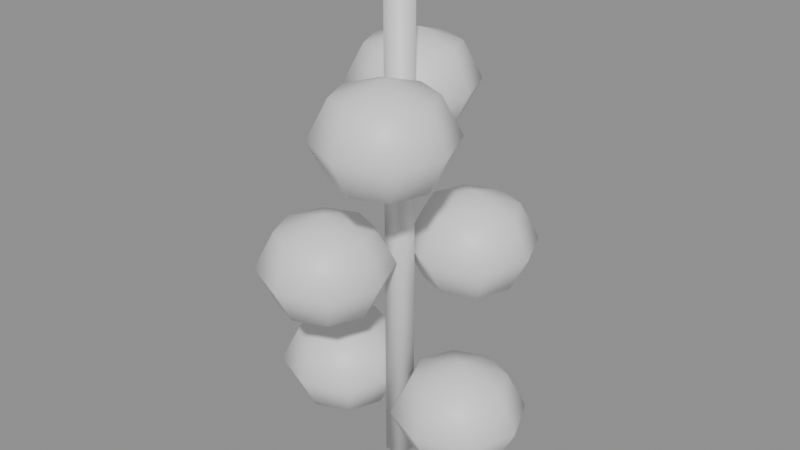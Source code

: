 # Source: garlic.blend  (saved by Blender 5.2.44; exported with 4.5.12 LTS)
import bpy
from mathutils import Matrix  # noqa: F401  (used for matrix-valued properties, if any)

bpy.ops.wm.read_factory_settings(use_empty=True)
scene = bpy.context.scene
scene.name = 'Scene'

# ---- materials (node trees are filled in below, after node groups)
mat_plant = bpy.data.materials.new('plant')
mat_garlic = bpy.data.materials.new('garlic')

# ---- material node trees
mat_plant.use_nodes = True; mat_plant.node_tree.nodes.clear()
_N = mat_plant.node_tree.nodes; _L = mat_plant.node_tree.links
n0 = _N.new('ShaderNodeBsdfPrincipled'); n0.name = 'Principled BSDF'; n0.location = (-200, 100)
n0.inputs[10].default_value = 0.005
n1 = _N.new('ShaderNodeOutputMaterial'); n1.name = 'Material Output'; n1.location = (200, 100)
_L.new(n0.outputs[0], n1.inputs[0])
n1.is_active_output = True
mat_garlic.use_nodes = True; mat_garlic.node_tree.nodes.clear()
_N = mat_garlic.node_tree.nodes; _L = mat_garlic.node_tree.links
n0 = _N.new('ShaderNodeBsdfPrincipled'); n0.name = 'Principled BSDF'; n0.location = (-200, 100)
n0.inputs[10].default_value = 0.005
n1 = _N.new('ShaderNodeOutputMaterial'); n1.name = 'Material Output'; n1.location = (200, 100)
_L.new(n0.outputs[0], n1.inputs[0])
n1.is_active_output = True

# ---- meshes
me_garlic = bpy.data.meshes.new('garlic')
me_garlic.from_pydata([(0.05, 0.03182, 0.07546), (0.05, 0.0, 0.086), (0.0, 0.01, -0.005), (0.0, 0.01, 0.345), (0.009511, 0.00309, -0.005), (0.009511, 0.00309, 0.345), (0.005878, -0.00809, -0.005), (0.005878, -0.00809, 0.345), (-0.005878, -0.00809, -0.005), (-0.005878, -0.00809, 0.345), (-0.009511, 0.00309, -0.005), (-0.009511, 0.00309, 0.345), (0.05, 0.045, 0.05), (0.05, 0.03182, 0.02454), (0.05, 0.0, 0.014), (0.0725, 0.0225, 0.07546), (0.0475, 0.0208, 0.1755), (0.08182, 0.03182, 0.05), (0.0725, 0.0225, 0.02454), (0.05682, 0.01148, 0.15), (0.08182, 0.0, 0.07546), (0.0475, 0.0208, 0.1245), (0.095, 0.0, 0.05), (0.08182, 0.0, 0.02454), (0.025, 0.0433, 0.114), (0.0725, -0.0225, 0.07546), (-0.0025, 0.0208, 0.2755), (0.08182, -0.03182, 0.05), (0.0725, -0.0225, 0.02454), (0.05682, 0.0433, 0.1245), (0.05, -0.03182, 0.07546), (0.07, 0.0433, 0.15), (0.05, -0.045, 0.05), (0.05, -0.03182, 0.02454), (0.05682, 0.0433, 0.1755), (0.0275, -0.0225, 0.07546), (0.025, 0.0433, 0.186), (0.01818, -0.03182, 0.05), (0.0275, -0.0225, 0.02454), (0.00682, 0.01148, 0.25), (0.01818, 0.0, 0.07546), (0.0475, 0.0658, 0.1755), (0.005, 0.0, 0.05), (0.01818, 0.0, 0.02454), (0.05682, 0.07512, 0.15), (0.0275, 0.0225, 0.07546), (0.0475, 0.0658, 0.1245), (0.01818, 0.03182, 0.05), (0.0275, 0.0225, 0.02454), (-0.0025, 0.0208, 0.2245), (-0.025, 0.0433, 0.214), (0.025, 0.07512, 0.1245), (0.025, 0.0883, 0.15), (0.025, 0.07512, 0.1755), (-0.0275, -0.0225, 0.07546), (0.00682, 0.0433, 0.2245), (0.025, 0.01148, 0.1755), (0.025, -0.001699, 0.15), (0.025, 0.01148, 0.1245), (0.02, 0.0433, 0.25), (0.00682, 0.0433, 0.2755), (0.0025, 0.0208, 0.1755), (-0.00682, 0.01148, 0.15), (0.0025, 0.0208, 0.1245), (-0.025, 0.0433, 0.286), (-0.01818, -0.03182, 0.05), (-0.00682, 0.0433, 0.1755), (-0.02, 0.0433, 0.15), (-0.00682, 0.0433, 0.1245), (-0.0025, 0.0658, 0.2755), (0.00682, 0.07512, 0.25), (0.0025, 0.0658, 0.1755), (-0.00682, 0.07512, 0.15), (0.0025, 0.0658, 0.1245), (-0.0025, 0.0658, 0.2245), (-0.0275, -0.0225, 0.02454), (-0.05, 6.123e-18, 0.014), (-0.025, 0.07512, 0.2245), (-0.025, 0.0883, 0.25), (-0.025, 0.07512, 0.2755), (-0.0025, -0.0658, 0.1755), (-0.01818, 6.123e-18, 0.02454), (-0.025, 0.01148, 0.2755), (-0.025, -0.001699, 0.25), (-0.025, 0.01148, 0.2245), (-0.005, 6.123e-18, 0.05), (-0.01818, 6.123e-18, 0.07546), (-0.0475, 0.0208, 0.2755), (-0.05682, 0.01148, 0.25), (-0.0475, 0.0208, 0.2245), (-0.05, 6.123e-18, 0.086), (0.00682, -0.07512, 0.15), (-0.05682, 0.0433, 0.2755), (-0.07, 0.0433, 0.25), (-0.05682, 0.0433, 0.2245), (-0.0275, 0.0225, 0.07546), (-0.01818, 0.03182, 0.05), (-0.0475, 0.0658, 0.2755), (-0.05682, 0.07512, 0.25), (-0.0475, 0.0658, 0.2245), (-0.0275, 0.0225, 0.02454), (-0.0025, -0.0658, 0.1245), (-0.025, -0.0433, 0.114), (-0.05, 0.03182, 0.02454), (-0.05, 0.045, 0.05), (-0.05, 0.03182, 0.07546), (0.0475, -0.0658, 0.2755), (0.00682, -0.0433, 0.1245), (-0.05, -0.03182, 0.07546), (-0.05, -0.045, 0.05), (-0.05, -0.03182, 0.02454), (0.02, -0.0433, 0.15), (0.00682, -0.0433, 0.1755), (-0.0725, -0.0225, 0.07546), (-0.08182, -0.03182, 0.05), (-0.0725, -0.0225, 0.02454), (-0.025, -0.0433, 0.186), (0.05682, -0.07512, 0.25), (-0.08182, 6.123e-18, 0.07546), (-0.095, 6.123e-18, 0.05), (-0.08182, 6.123e-18, 0.02454), (-0.0025, -0.0208, 0.1755), (0.00682, -0.01148, 0.15), (-0.0725, 0.0225, 0.07546), (-0.08182, 0.03182, 0.05), (-0.0725, 0.0225, 0.02454), (-0.0025, -0.0208, 0.1245), (0.0475, -0.0658, 0.2245), (0.025, -0.0433, 0.214), (-0.025, -0.01148, 0.1245), (-0.025, 0.001699, 0.15), (-0.025, -0.01148, 0.1755), (0.05682, -0.0433, 0.2245), (-0.025, -0.07512, 0.1755), (-0.025, -0.0883, 0.15), (-0.025, -0.07512, 0.1245), (0.07, -0.0433, 0.25), (0.05682, -0.0433, 0.2755), (-0.0475, -0.0658, 0.1755), (-0.05682, -0.07512, 0.15), (-0.0475, -0.0658, 0.1245), (0.025, -0.0433, 0.286), (-0.05682, -0.0433, 0.1755), (-0.07, -0.0433, 0.15), (-0.05682, -0.0433, 0.1245), (0.0475, -0.0208, 0.2755), (0.05682, -0.01148, 0.25), (-0.0475, -0.0208, 0.1755), (-0.05682, -0.01148, 0.15), (-0.0475, -0.0208, 0.1245), (0.0475, -0.0208, 0.2245), (0.025, -0.01148, 0.2245), (0.025, 0.001699, 0.25), (0.025, -0.01148, 0.2755), (0.025, -0.07512, 0.2755), (0.025, -0.0883, 0.25), (0.025, -0.07512, 0.2245), (0.0025, -0.0658, 0.2755), (-0.00682, -0.07512, 0.25), (0.0025, -0.0658, 0.2245), (-0.00682, -0.0433, 0.2755), (-0.02, -0.0433, 0.25), (-0.00682, -0.0433, 0.2245), (0.0025, -0.0208, 0.2755), (-0.00682, -0.01148, 0.25), (0.0025, -0.0208, 0.2245)], [], [(15, 1, 20), (12, 0, 15, 17), (2, 3, 5, 4), (23, 22, 27, 28), (14, 13, 18), (4, 5, 7, 6), (18, 17, 22, 23), (13, 12, 17, 18), (6, 7, 9, 8), (5, 3, 11, 9, 7), (0, 1, 15), (8, 9, 11, 10), (14, 18, 23), (17, 15, 20, 22), (10, 11, 3, 2), (2, 4, 6, 8, 10), (20, 1, 25), (22, 20, 25, 27), (14, 23, 28), (28, 27, 32, 33), (25, 1, 30), (27, 25, 30, 32), (14, 28, 33), (14, 33, 38), (33, 32, 37, 38), (30, 1, 35), (32, 30, 35, 37), (37, 35, 40, 42), (14, 38, 43), (38, 37, 42, 43), (35, 1, 40), (42, 40, 45, 47), (14, 43, 48), (43, 42, 47, 48), (40, 1, 45), (47, 45, 0, 12), (14, 48, 13), (48, 47, 12, 13), (45, 1, 0), (53, 36, 41), (51, 52, 44, 46), (52, 53, 41, 44), (24, 51, 46), (24, 46, 29), (44, 41, 34, 31), (46, 44, 31, 29), (41, 36, 34), (24, 29, 21), (29, 31, 19, 21), (34, 36, 16), (31, 34, 16, 19), (19, 16, 56, 57), (24, 21, 58), (21, 19, 57, 58), (16, 36, 56), (56, 36, 61), (58, 57, 62, 63), (24, 58, 63), (57, 56, 61, 62), (63, 62, 67, 68), (62, 61, 66, 67), (24, 63, 68), (61, 36, 66), (66, 36, 71), (68, 67, 72, 73), (67, 66, 71, 72), (24, 68, 73), (71, 36, 53), (73, 72, 52, 51), (72, 71, 53, 52), (24, 73, 51), (78, 79, 69, 70), (50, 77, 74), (79, 64, 69), (77, 78, 70, 74), (74, 70, 59, 55), (69, 64, 60), (50, 74, 55), (70, 69, 60, 59), (55, 59, 39, 49), (60, 64, 26), (50, 55, 49), (59, 60, 26, 39), (49, 39, 83, 84), (26, 64, 82), (50, 49, 84), (39, 26, 82, 83), (50, 84, 89), (84, 83, 88, 89), (83, 82, 87, 88), (82, 64, 87), (50, 89, 94), (87, 64, 92), (89, 88, 93, 94), (88, 87, 92, 93), (93, 92, 97, 98), (50, 94, 99), (92, 64, 97), (94, 93, 98, 99), (98, 97, 79, 78), (50, 99, 77), (97, 64, 79), (99, 98, 78, 77), (103, 104, 96, 100), (104, 105, 95, 96), (76, 103, 100), (105, 90, 95), (76, 100, 81), (96, 95, 86, 85), (100, 96, 85, 81), (95, 90, 86), (76, 81, 75), (86, 90, 54), (81, 85, 65, 75), (85, 86, 54, 65), (65, 54, 108, 109), (76, 75, 110), (75, 65, 109, 110), (54, 90, 108), (108, 90, 113), (110, 109, 114, 115), (109, 108, 113, 114), (76, 110, 115), (114, 113, 118, 119), (76, 115, 120), (113, 90, 118), (115, 114, 119, 120), (120, 119, 124, 125), (119, 118, 123, 124), (76, 120, 125), (118, 90, 123), (123, 90, 105), (125, 124, 104, 103), (124, 123, 105, 104), (76, 125, 103), (102, 129, 126), (131, 116, 121), (129, 130, 122, 126), (130, 131, 121, 122), (126, 122, 111, 107), (121, 116, 112), (102, 126, 107), (122, 121, 112, 111), (112, 116, 80), (111, 112, 80, 91), (102, 107, 101), (107, 111, 91, 101), (80, 116, 133), (102, 101, 135), (91, 80, 133, 134), (101, 91, 134, 135), (135, 134, 139, 140), (133, 116, 138), (102, 135, 140), (134, 133, 138, 139), (138, 116, 142), (140, 139, 143, 144), (139, 138, 142, 143), (102, 140, 144), (102, 144, 149), (142, 116, 147), (144, 143, 148, 149), (143, 142, 147, 148), (148, 147, 131, 130), (102, 149, 129), (147, 116, 131), (149, 148, 130, 129), (152, 153, 145, 146), (128, 151, 150), (153, 141, 145), (151, 152, 146, 150), (128, 150, 132), (146, 145, 137, 136), (150, 146, 136, 132), (145, 141, 137), (128, 132, 127), (136, 137, 106, 117), (132, 136, 117, 127), (137, 141, 106), (127, 117, 155, 156), (106, 141, 154), (128, 127, 156), (117, 106, 154, 155), (156, 155, 158, 159), (154, 141, 157), (128, 156, 159), (155, 154, 157, 158), (158, 157, 160, 161), (128, 159, 162), (157, 141, 160), (159, 158, 161, 162), (161, 160, 163, 164), (128, 162, 165), (160, 141, 163), (162, 161, 164, 165), (165, 164, 152, 151), (164, 163, 153, 152), (128, 165, 151), (163, 141, 153)])
me_garlic.polygons.foreach_set('use_smooth', [True] * 199)
me_garlic.polygons.foreach_set('material_index', [1, 1, 0, 1, 1, 0, 1, 1, 0, 0, 1, 0, 1, 1, 0, 0, 1, 1, 1, 1, 1, 1, 1, 1, 1, 1, 1, 1, 1, 1, 1, 1, 1, 1, 1, 1, 1, 1, 1, 1, 1, 1, 1, 1, 1, 1, 1, 1, 1, 1, 1, 1, 1, 1, 1, 1, 1, 1, 1, 1, 1, 1, 1, 1, 1, 1, 1, 1, 1, 1, 1, 1, 1, 1, 1, 1, 1, 1, 1, 1, 1, 1, 1, 1, 1, 1, 1, 1, 1, 1, 1, 1, 1, 1, 1, 1, 1, 1, 1, 1, 1, 1, 1, 1, 1, 1, 1, 1, 1, 1, 1, 1, 1, 1, 1, 1, 1, 1, 1, 1, 1, 1, 1, 1, 1, 1, 1, 1, 1, 1, 1, 1, 1, 1, 1, 1, 1, 1, 1, 1, 1, 1, 1, 1, 1, 1, 1, 1, 1, 1, 1, 1, 1, 1, 1, 1, 1, 1, 1, 1, 1, 1, 1, 1, 1, 1, 1, 1, 1, 1, 1, 1, 1, 1, 1, 1, 1, 1, 1, 1, 1, 1, 1, 1, 1, 1, 1, 1, 1, 1, 1, 1, 1, 1, 1, 1, 1, 1, 1])
_uv = me_garlic.uv_layers.new(name='Float2')
_uv.uv.foreach_set('vector', [0.0725, 0.0225, 0.05, 0.0, 0.08182, 0.0, 0.05, 0.05, 0.05, 0.07546, 0.0725, 0.07546, 0.08182, 0.05, 0.0, -0.005, 0.0, 0.345, 0.009511, 0.345, 0.009511, -0.005, 0.0, 0.02454, 0.0, 0.05, -0.03182, 0.05, -0.0225, 0.02454, 0.05, 0.0, 0.05, 0.03182, 0.0725, 0.0225, 0.00309, -0.005, 0.00309, 0.345, -0.00809, 0.345, -0.00809, -0.005, 0.0225, 0.02454, 0.03182, 0.05, 0.0, 0.05, 0.0, 0.02454, 0.05, 0.02454, 0.05, 0.05, 0.08182, 0.05, 0.0725, 0.02454, 0.005878, -0.005, 0.005878, 0.345, -0.005878, 0.345, -0.005878, -0.005, 0.009511, 0.00309, 0.0, 0.01, -0.009511, 0.00309, -0.005878, -0.00809, 0.005878, -0.00809, 0.05, 0.03182, 0.05, 0.0, 0.0725, 0.0225, -0.00809, -0.005, -0.00809, 0.345, 0.00309, 0.345, 0.00309, -0.005, 0.05, 0.0, 0.0725, 0.0225, 0.08182, 0.0, 0.03182, 0.05, 0.0225, 0.07546, 0.0, 0.07546, 0.0, 0.05, -0.009511, -0.005, -0.009511, 0.345, 0.0, 0.345, 0.0, -0.005, 0.0, 0.01, 0.009511, 0.00309, 0.005878, -0.00809, -0.005878, -0.00809, -0.009511, 0.00309, 0.08182, 0.0, 0.05, 0.0, 0.0725, -0.0225, 0.0, 0.05, 0.0, 0.07546, -0.0225, 0.07546, -0.03182, 0.05, 0.05, 0.0, 0.08182, 0.0, 0.0725, -0.0225, 0.0725, 0.02454, 0.08182, 0.05, 0.05, 0.05, 0.05, 0.02454, 0.0725, -0.0225, 0.05, 0.0, 0.05, -0.03182, 0.08182, 0.05, 0.0725, 0.07546, 0.05, 0.07546, 0.05, 0.05, 0.05, 0.0, 0.0725, -0.0225, 0.05, -0.03182, 0.05, 0.0, 0.05, -0.03182, 0.0275, -0.0225, 0.05, 0.02454, 0.05, 0.05, 0.01818, 0.05, 0.0275, 0.02454, 0.05, -0.03182, 0.05, 0.0, 0.0275, -0.0225, 0.05, 0.05, 0.05, 0.07546, 0.0275, 0.07546, 0.01818, 0.05, -0.03182, 0.05, -0.0225, 0.07546, 0.0, 0.07546, 0.0, 0.05, 0.05, 0.0, 0.0275, -0.0225, 0.01818, 0.0, -0.0225, 0.02454, -0.03182, 0.05, 0.0, 0.05, 0.0, 0.02454, 0.0275, -0.0225, 0.05, 0.0, 0.01818, 0.0, 0.0, 0.05, 0.0, 0.07546, 0.0225, 0.07546, 0.03182, 0.05, 0.05, 0.0, 0.01818, 0.0, 0.0275, 0.0225, 0.0, 0.02454, 0.0, 0.05, 0.03182, 0.05, 0.0225, 0.02454, 0.01818, 0.0, 0.05, 0.0, 0.0275, 0.0225, 0.01818, 0.05, 0.0275, 0.07546, 0.05, 0.07546, 0.05, 0.05, 0.05, 0.0, 0.0275, 0.0225, 0.05, 0.03182, 0.0275, 0.02454, 0.01818, 0.05, 0.05, 0.05, 0.05, 0.02454, 0.0275, 0.0225, 0.05, 0.0, 0.05, 0.03182, 0.025, 0.07512, 0.025, 0.0433, 0.0475, 0.0658, 0.025, 0.1245, 0.025, 0.15, 0.05682, 0.15, 0.0475, 0.1245, 0.025, 0.15, 0.025, 0.1755, 0.0475, 0.1755, 0.05682, 0.15, 0.025, 0.0433, 0.025, 0.07512, 0.0475, 0.0658, 0.025, 0.0433, 0.0475, 0.0658, 0.05682, 0.0433, 0.07512, 0.15, 0.0658, 0.1755, 0.0433, 0.1755, 0.0433, 0.15, 0.0658, 0.1245, 0.07512, 0.15, 0.0433, 0.15, 0.0433, 0.1245, 0.0475, 0.0658, 0.025, 0.0433, 0.05682, 0.0433, 0.025, 0.0433, 0.05682, 0.0433, 0.0475, 0.0208, 0.0433, 0.1245, 0.0433, 0.15, 0.01148, 0.15, 0.0208, 0.1245, 0.05682, 0.0433, 0.025, 0.0433, 0.0475, 0.0208, 0.0433, 0.15, 0.0433, 0.1755, 0.0208, 0.1755, 0.01148, 0.15, 0.05682, 0.15, 0.0475, 0.1755, 0.025, 0.1755, 0.025, 0.15, 0.025, 0.0433, 0.0475, 0.0208, 0.025, 0.01148, 0.0475, 0.1245, 0.05682, 0.15, 0.025, 0.15, 0.025, 0.1245, 0.0475, 0.0208, 0.025, 0.0433, 0.025, 0.01148, 0.025, 0.01148, 0.025, 0.0433, 0.0025, 0.0208, 0.025, 0.1245, 0.025, 0.15, -0.00682, 0.15, 0.0025, 0.1245, 0.025, 0.0433, 0.025, 0.01148, 0.0025, 0.0208, 0.025, 0.15, 0.025, 0.1755, 0.0025, 0.1755, -0.00682, 0.15, 0.0208, 0.1245, 0.01148, 0.15, 0.0433, 0.15, 0.0433, 0.1245, 0.01148, 0.15, 0.0208, 0.1755, 0.0433, 0.1755, 0.0433, 0.15, 0.025, 0.0433, 0.0025, 0.0208, -0.00682, 0.0433, 0.0025, 0.0208, 0.025, 0.0433, -0.00682, 0.0433, -0.00682, 0.0433, 0.025, 0.0433, 0.0025, 0.0658, 0.0433, 0.1245, 0.0433, 0.15, 0.07512, 0.15, 0.0658, 0.1245, 0.0433, 0.15, 0.0433, 0.1755, 0.0658, 0.1755, 0.07512, 0.15, 0.025, 0.0433, -0.00682, 0.0433, 0.0025, 0.0658, 0.0025, 0.0658, 0.025, 0.0433, 0.025, 0.07512, 0.0025, 0.1245, -0.00682, 0.15, 0.025, 0.15, 0.025, 0.1245, -0.00682, 0.15, 0.0025, 0.1755, 0.025, 0.1755, 0.025, 0.15, 0.025, 0.0433, 0.0025, 0.0658, 0.025, 0.07512, -0.025, 0.25, -0.025, 0.2755, -0.0025, 0.2755, 0.00682, 0.25, -0.025, 0.0433, -0.025, 0.07512, -0.0025, 0.0658, -0.025, 0.07512, -0.025, 0.0433, -0.0025, 0.0658, -0.025, 0.2245, -0.025, 0.25, 0.00682, 0.25, -0.0025, 0.2245, 0.0658, 0.2245, 0.07512, 0.25, 0.0433, 0.25, 0.0433, 0.2245, -0.0025, 0.0658, -0.025, 0.0433, 0.00682, 0.0433, -0.025, 0.0433, -0.0025, 0.0658, 0.00682, 0.0433, 0.07512, 0.25, 0.0658, 0.2755, 0.0433, 0.2755, 0.0433, 0.25, 0.0433, 0.2245, 0.0433, 0.25, 0.01148, 0.25, 0.0208, 0.2245, 0.00682, 0.0433, -0.025, 0.0433, -0.0025, 0.0208, -0.025, 0.0433, 0.00682, 0.0433, -0.0025, 0.0208, 0.0433, 0.25, 0.0433, 0.2755, 0.0208, 0.2755, 0.01148, 0.25, -0.0025, 0.2245, 0.00682, 0.25, -0.025, 0.25, -0.025, 0.2245, -0.0025, 0.0208, -0.025, 0.0433, -0.025, 0.01148, -0.025, 0.0433, -0.0025, 0.0208, -0.025, 0.01148, 0.00682, 0.25, -0.0025, 0.2755, -0.025, 0.2755, -0.025, 0.25, -0.025, 0.0433, -0.025, 0.01148, -0.0475, 0.0208, -0.025, 0.2245, -0.025, 0.25, -0.05682, 0.25, -0.0475, 0.2245, -0.025, 0.25, -0.025, 0.2755, -0.0475, 0.2755, -0.05682, 0.25, -0.025, 0.01148, -0.025, 0.0433, -0.0475, 0.0208, -0.025, 0.0433, -0.0475, 0.0208, -0.05682, 0.0433, -0.0475, 0.0208, -0.025, 0.0433, -0.05682, 0.0433, 0.0208, 0.2245, 0.01148, 0.25, 0.0433, 0.25, 0.0433, 0.2245, 0.01148, 0.25, 0.0208, 0.2755, 0.0433, 0.2755, 0.0433, 0.25, 0.0433, 0.25, 0.0433, 0.2755, 0.0658, 0.2755, 0.07512, 0.25, -0.025, 0.0433, -0.05682, 0.0433, -0.0475, 0.0658, -0.05682, 0.0433, -0.025, 0.0433, -0.0475, 0.0658, 0.0433, 0.2245, 0.0433, 0.25, 0.07512, 0.25, 0.0658, 0.2245, -0.05682, 0.25, -0.0475, 0.2755, -0.025, 0.2755, -0.025, 0.25, -0.025, 0.0433, -0.0475, 0.0658, -0.025, 0.07512, -0.0475, 0.0658, -0.025, 0.0433, -0.025, 0.07512, -0.0475, 0.2245, -0.05682, 0.25, -0.025, 0.25, -0.025, 0.2245, -0.05, 0.02454, -0.05, 0.05, -0.01818, 0.05, -0.0275, 0.02454, -0.05, 0.05, -0.05, 0.07546, -0.0275, 0.07546, -0.01818, 0.05, -0.05, 6.123e-18, -0.05, 0.03182, -0.0275, 0.0225, -0.05, 0.03182, -0.05, 6.123e-18, -0.0275, 0.0225, -0.05, 6.123e-18, -0.0275, 0.0225, -0.01818, 6.123e-18, 0.03182, 0.05, 0.0225, 0.07546, 6.123e-18, 0.07546, 6.123e-18, 0.05, 0.0225, 0.02454, 0.03182, 0.05, 6.123e-18, 0.05, 6.123e-18, 0.02454, -0.0275, 0.0225, -0.05, 6.123e-18, -0.01818, 6.123e-18, -0.05, 6.123e-18, -0.01818, 6.123e-18, -0.0275, -0.0225, -0.01818, 6.123e-18, -0.05, 6.123e-18, -0.0275, -0.0225, 6.123e-18, 0.02454, 6.123e-18, 0.05, -0.03182, 0.05, -0.0225, 0.02454, 6.123e-18, 0.05, 6.123e-18, 0.07546, -0.0225, 0.07546, -0.03182, 0.05, -0.01818, 0.05, -0.0275, 0.07546, -0.05, 0.07546, -0.05, 0.05, -0.05, 6.123e-18, -0.0275, -0.0225, -0.05, -0.03182, -0.0275, 0.02454, -0.01818, 0.05, -0.05, 0.05, -0.05, 0.02454, -0.0275, -0.0225, -0.05, 6.123e-18, -0.05, -0.03182, -0.05, -0.03182, -0.05, 6.123e-18, -0.0725, -0.0225, -0.05, 0.02454, -0.05, 0.05, -0.08182, 0.05, -0.0725, 0.02454, -0.05, 0.05, -0.05, 0.07546, -0.0725, 0.07546, -0.08182, 0.05, -0.05, 6.123e-18, -0.05, -0.03182, -0.0725, -0.0225, -0.03182, 0.05, -0.0225, 0.07546, 6.123e-18, 0.07546, 6.123e-18, 0.05, -0.05, 6.123e-18, -0.0725, -0.0225, -0.08182, 6.123e-18, -0.0725, -0.0225, -0.05, 6.123e-18, -0.08182, 6.123e-18, -0.0225, 0.02454, -0.03182, 0.05, 6.123e-18, 0.05, 6.123e-18, 0.02454, 6.123e-18, 0.02454, 6.123e-18, 0.05, 0.03182, 0.05, 0.0225, 0.02454, 6.123e-18, 0.05, 6.123e-18, 0.07546, 0.0225, 0.07546, 0.03182, 0.05, -0.05, 6.123e-18, -0.08182, 6.123e-18, -0.0725, 0.0225, -0.08182, 6.123e-18, -0.05, 6.123e-18, -0.0725, 0.0225, -0.0725, 0.0225, -0.05, 6.123e-18, -0.05, 0.03182, -0.0725, 0.02454, -0.08182, 0.05, -0.05, 0.05, -0.05, 0.02454, -0.08182, 0.05, -0.0725, 0.07546, -0.05, 0.07546, -0.05, 0.05, -0.05, 6.123e-18, -0.0725, 0.0225, -0.05, 0.03182, -0.025, -0.0433, -0.025, -0.01148, -0.0025, -0.0208, -0.025, -0.01148, -0.025, -0.0433, -0.0025, -0.0208, -0.025, 0.1245, -0.025, 0.15, 0.00682, 0.15, -0.0025, 0.1245, -0.025, 0.15, -0.025, 0.1755, -0.0025, 0.1755, 0.00682, 0.15, -0.0208, 0.1245, -0.01148, 0.15, -0.0433, 0.15, -0.0433, 0.1245, -0.0025, -0.0208, -0.025, -0.0433, 0.00682, -0.0433, -0.025, -0.0433, -0.0025, -0.0208, 0.00682, -0.0433, -0.01148, 0.15, -0.0208, 0.1755, -0.0433, 0.1755, -0.0433, 0.15, 0.00682, -0.0433, -0.025, -0.0433, -0.0025, -0.0658, -0.0433, 0.15, -0.0433, 0.1755, -0.0658, 0.1755, -0.07512, 0.15, -0.025, -0.0433, 0.00682, -0.0433, -0.0025, -0.0658, -0.0433, 0.1245, -0.0433, 0.15, -0.07512, 0.15, -0.0658, 0.1245, -0.0025, -0.0658, -0.025, -0.0433, -0.025, -0.07512, -0.025, -0.0433, -0.0025, -0.0658, -0.025, -0.07512, 0.00682, 0.15, -0.0025, 0.1755, -0.025, 0.1755, -0.025, 0.15, -0.0025, 0.1245, 0.00682, 0.15, -0.025, 0.15, -0.025, 0.1245, -0.025, 0.1245, -0.025, 0.15, -0.05682, 0.15, -0.0475, 0.1245, -0.025, -0.07512, -0.025, -0.0433, -0.0475, -0.0658, -0.025, -0.0433, -0.025, -0.07512, -0.0475, -0.0658, -0.025, 0.15, -0.025, 0.1755, -0.0475, 0.1755, -0.05682, 0.15, -0.0475, -0.0658, -0.025, -0.0433, -0.05682, -0.0433, -0.0658, 0.1245, -0.07512, 0.15, -0.0433, 0.15, -0.0433, 0.1245, -0.07512, 0.15, -0.0658, 0.1755, -0.0433, 0.1755, -0.0433, 0.15, -0.025, -0.0433, -0.0475, -0.0658, -0.05682, -0.0433, -0.025, -0.0433, -0.05682, -0.0433, -0.0475, -0.0208, -0.05682, -0.0433, -0.025, -0.0433, -0.0475, -0.0208, -0.0433, 0.1245, -0.0433, 0.15, -0.01148, 0.15, -0.0208, 0.1245, -0.0433, 0.15, -0.0433, 0.1755, -0.0208, 0.1755, -0.01148, 0.15, -0.05682, 0.15, -0.0475, 0.1755, -0.025, 0.1755, -0.025, 0.15, -0.025, -0.0433, -0.0475, -0.0208, -0.025, -0.01148, -0.0475, -0.0208, -0.025, -0.0433, -0.025, -0.01148, -0.0475, 0.1245, -0.05682, 0.15, -0.025, 0.15, -0.025, 0.1245, 0.025, 0.25, 0.025, 0.2755, 0.0475, 0.2755, 0.05682, 0.25, 0.025, -0.0433, 0.025, -0.01148, 0.0475, -0.0208, 0.025, -0.01148, 0.025, -0.0433, 0.0475, -0.0208, 0.025, 0.2245, 0.025, 0.25, 0.05682, 0.25, 0.0475, 0.2245, 0.025, -0.0433, 0.0475, -0.0208, 0.05682, -0.0433, -0.01148, 0.25, -0.0208, 0.2755, -0.0433, 0.2755, -0.0433, 0.25, -0.0208, 0.2245, -0.01148, 0.25, -0.0433, 0.25, -0.0433, 0.2245, 0.0475, -0.0208, 0.025, -0.0433, 0.05682, -0.0433, 0.025, -0.0433, 0.05682, -0.0433, 0.0475, -0.0658, -0.0433, 0.25, -0.0433, 0.2755, -0.0658, 0.2755, -0.07512, 0.25, -0.0433, 0.2245, -0.0433, 0.25, -0.07512, 0.25, -0.0658, 0.2245, 0.05682, -0.0433, 0.025, -0.0433, 0.0475, -0.0658, 0.0475, 0.2245, 0.05682, 0.25, 0.025, 0.25, 0.025, 0.2245, 0.0475, -0.0658, 0.025, -0.0433, 0.025, -0.07512, 0.025, -0.0433, 0.0475, -0.0658, 0.025, -0.07512, 0.05682, 0.25, 0.0475, 0.2755, 0.025, 0.2755, 0.025, 0.25, 0.025, 0.2245, 0.025, 0.25, -0.00682, 0.25, 0.0025, 0.2245, 0.025, -0.07512, 0.025, -0.0433, 0.0025, -0.0658, 0.025, -0.0433, 0.025, -0.07512, 0.0025, -0.0658, 0.025, 0.25, 0.025, 0.2755, 0.0025, 0.2755, -0.00682, 0.25, -0.07512, 0.25, -0.0658, 0.2755, -0.0433, 0.2755, -0.0433, 0.25, 0.025, -0.0433, 0.0025, -0.0658, -0.00682, -0.0433, 0.0025, -0.0658, 0.025, -0.0433, -0.00682, -0.0433, -0.0658, 0.2245, -0.07512, 0.25, -0.0433, 0.25, -0.0433, 0.2245, -0.0433, 0.25, -0.0433, 0.2755, -0.0208, 0.2755, -0.01148, 0.25, 0.025, -0.0433, -0.00682, -0.0433, 0.0025, -0.0208, -0.00682, -0.0433, 0.025, -0.0433, 0.0025, -0.0208, -0.0433, 0.2245, -0.0433, 0.25, -0.01148, 0.25, -0.0208, 0.2245, 0.0025, 0.2245, -0.00682, 0.25, 0.025, 0.25, 0.025, 0.2245, -0.00682, 0.25, 0.0025, 0.2755, 0.025, 0.2755, 0.025, 0.25, 0.025, -0.0433, 0.0025, -0.0208, 0.025, -0.01148, 0.0025, -0.0208, 0.025, -0.0433, 0.025, -0.01148])
me_garlic.materials.append(mat_plant)
me_garlic.materials.append(mat_garlic)
me_garlic.update()

# ---- objects
ob_garlic = bpy.data.objects.new('garlic', None)
ob_garlic_mesh = bpy.data.objects.new('garlic_mesh', me_garlic)

# ---- transforms, parenting, visibility, modifiers, constraints
ob_garlic.location = (0.0, 0.0, 0.0)
ob_garlic_mesh.parent = ob_garlic
ob_garlic_mesh.location = (0.0, 0.0, 0.0)

# ---- collection membership
scene.collection.objects.link(ob_garlic)
scene.collection.objects.link(ob_garlic_mesh)

# ---- scene / render settings (as saved in the file)
scene.frame_start = 1; scene.frame_end = 250; scene.frame_set(1)
scene.render.engine = 'BLENDER_EEVEE_NEXT'
scene.render.bake_bias = 0.0
scene.render.bake_samples = 0
scene.render.compositor_device = 'GPU'
scene.eevee.use_volume_custom_range = False
scene.eevee.fast_gi_thickness_near = 0.1
scene.eevee.fast_gi_thickness_far = 0.0
scene.eevee.ray_tracing_options.screen_trace_thickness = 0.1
bpy.context.view_layer.update()

# ---- added for rendering (the .blend has no active camera and no usable light): camera, sun + grey world if the file has none
cam_auto = bpy.data.cameras.new('AutoCamera')
cam_auto.lens = 50.0
cam_auto.sensor_width = 36.0
cam_auto.clip_end = 1000.0
ob_auto_camera = bpy.data.objects.new('AutoCamera', cam_auto)
scene.collection.objects.link(ob_auto_camera)
ob_auto_camera.location = (0.403071, -0.483686, 0.492457)
ob_auto_camera.rotation_euler = (1.09748, -7.21219e-08, 0.694738)
scene.camera = ob_auto_camera
light_auto_sun = bpy.data.lights.new('AutoSun', 'SUN')
light_auto_sun.energy = 3.0
light_auto_sun.angle = 0.0523599
ob_auto_sun = bpy.data.objects.new('AutoSun', light_auto_sun)
scene.collection.objects.link(ob_auto_sun)
ob_auto_sun.rotation_euler = (0.872665, 0.174533, 0.523599)
if scene.world is None:
    world_auto = bpy.data.worlds.new('AutoWorld')
    world_auto.color = (0.3, 0.3, 0.3)
    scene.world = world_auto
bpy.context.view_layer.update()
